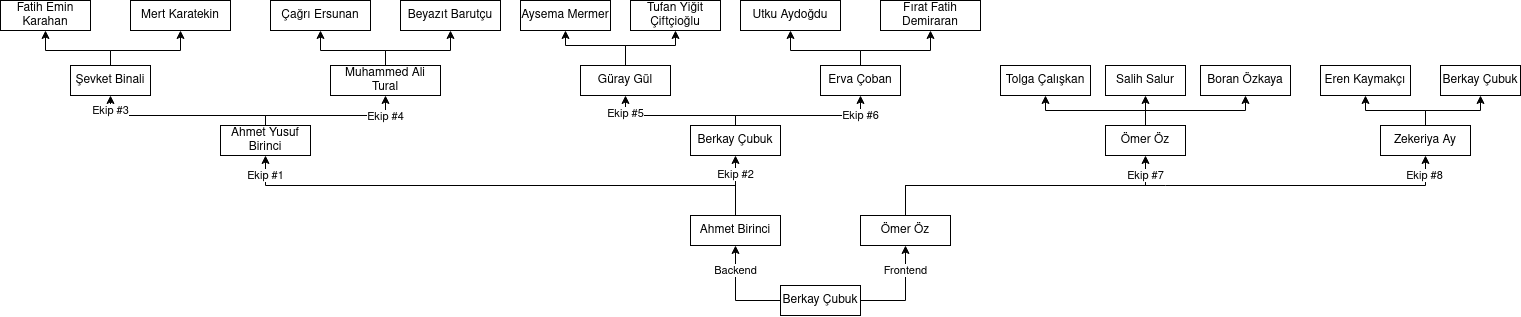

The diagram above was exported from draw.io. Its source (the exported page's mxGraphModel, read from the mxfile embedded in the PNG):
<mxGraphModel dx="2885" dy="661" grid="1" gridSize="10" guides="1" tooltips="1" connect="1" arrows="1" fold="1" page="1" pageScale="1" pageWidth="850" pageHeight="1100" math="0" shadow="0">
  <root>
    <mxCell id="0" />
    <mxCell id="1" parent="0" />
    <mxCell id="_-DtXGlgABxXhI7cpZ8Z-1" value="Salih Salur" style="rounded=0;whiteSpace=wrap;html=1;" vertex="1" parent="1">
      <mxGeometry x="-80" y="405" width="80" height="30" as="geometry" />
    </mxCell>
    <mxCell id="_-DtXGlgABxXhI7cpZ8Z-2" value="Eren Kaymakçı" style="rounded=0;whiteSpace=wrap;html=1;" vertex="1" parent="1">
      <mxGeometry x="135" y="405" width="90" height="30" as="geometry" />
    </mxCell>
    <mxCell id="_-DtXGlgABxXhI7cpZ8Z-3" value="Fatih Emin Karahan" style="rounded=0;whiteSpace=wrap;html=1;" vertex="1" parent="1">
      <mxGeometry x="-1185" y="340" width="90" height="30" as="geometry" />
    </mxCell>
    <mxCell id="_-DtXGlgABxXhI7cpZ8Z-4" value="Aysema Mermer" style="rounded=0;whiteSpace=wrap;html=1;" vertex="1" parent="1">
      <mxGeometry x="-665" y="340" width="90" height="30" as="geometry" />
    </mxCell>
    <mxCell id="_-DtXGlgABxXhI7cpZ8Z-74" style="edgeStyle=orthogonalEdgeStyle;rounded=0;orthogonalLoop=1;jettySize=auto;html=1;entryX=0.5;entryY=1;entryDx=0;entryDy=0;" edge="1" parent="1" source="_-DtXGlgABxXhI7cpZ8Z-5" target="_-DtXGlgABxXhI7cpZ8Z-3">
      <mxGeometry relative="1" as="geometry">
        <Array as="points">
          <mxPoint x="-1075" y="390" />
          <mxPoint x="-1140" y="390" />
        </Array>
      </mxGeometry>
    </mxCell>
    <mxCell id="_-DtXGlgABxXhI7cpZ8Z-75" style="edgeStyle=orthogonalEdgeStyle;rounded=0;orthogonalLoop=1;jettySize=auto;html=1;entryX=0.5;entryY=1;entryDx=0;entryDy=0;" edge="1" parent="1" source="_-DtXGlgABxXhI7cpZ8Z-5" target="_-DtXGlgABxXhI7cpZ8Z-29">
      <mxGeometry relative="1" as="geometry">
        <Array as="points">
          <mxPoint x="-1075" y="390" />
          <mxPoint x="-1005" y="390" />
        </Array>
      </mxGeometry>
    </mxCell>
    <mxCell id="_-DtXGlgABxXhI7cpZ8Z-5" value="Şevket Binali" style="rounded=0;whiteSpace=wrap;html=1;" vertex="1" parent="1">
      <mxGeometry x="-1115" y="405" width="80" height="30" as="geometry" />
    </mxCell>
    <mxCell id="_-DtXGlgABxXhI7cpZ8Z-16" style="edgeStyle=orthogonalEdgeStyle;rounded=0;orthogonalLoop=1;jettySize=auto;html=1;entryX=0.5;entryY=1;entryDx=0;entryDy=0;" edge="1" parent="1" source="_-DtXGlgABxXhI7cpZ8Z-6" target="_-DtXGlgABxXhI7cpZ8Z-14">
      <mxGeometry relative="1" as="geometry">
        <Array as="points">
          <mxPoint x="-450" y="535" />
          <mxPoint x="-450" y="535" />
        </Array>
      </mxGeometry>
    </mxCell>
    <mxCell id="_-DtXGlgABxXhI7cpZ8Z-95" value="Ekip #2" style="edgeLabel;html=1;align=center;verticalAlign=middle;resizable=0;points=[];" vertex="1" connectable="0" parent="_-DtXGlgABxXhI7cpZ8Z-16">
      <mxGeometry x="0.3778" relative="1" as="geometry">
        <mxPoint as="offset" />
      </mxGeometry>
    </mxCell>
    <mxCell id="_-DtXGlgABxXhI7cpZ8Z-18" style="edgeStyle=orthogonalEdgeStyle;rounded=0;orthogonalLoop=1;jettySize=auto;html=1;entryX=0.5;entryY=1;entryDx=0;entryDy=0;" edge="1" parent="1" source="_-DtXGlgABxXhI7cpZ8Z-6" target="_-DtXGlgABxXhI7cpZ8Z-13">
      <mxGeometry relative="1" as="geometry">
        <Array as="points">
          <mxPoint x="-450" y="525" />
          <mxPoint x="-920" y="525" />
        </Array>
      </mxGeometry>
    </mxCell>
    <mxCell id="_-DtXGlgABxXhI7cpZ8Z-94" value="Ekip #1" style="edgeLabel;html=1;align=center;verticalAlign=middle;resizable=0;points=[];" vertex="1" connectable="0" parent="_-DtXGlgABxXhI7cpZ8Z-18">
      <mxGeometry x="0.9258" relative="1" as="geometry">
        <mxPoint as="offset" />
      </mxGeometry>
    </mxCell>
    <mxCell id="_-DtXGlgABxXhI7cpZ8Z-6" value="Ahmet Birinci" style="rounded=0;whiteSpace=wrap;html=1;" vertex="1" parent="1">
      <mxGeometry x="-495" y="555" width="90" height="30" as="geometry" />
    </mxCell>
    <mxCell id="_-DtXGlgABxXhI7cpZ8Z-40" style="edgeStyle=orthogonalEdgeStyle;rounded=0;orthogonalLoop=1;jettySize=auto;html=1;entryX=0.5;entryY=1;entryDx=0;entryDy=0;" edge="1" parent="1" source="_-DtXGlgABxXhI7cpZ8Z-8" target="_-DtXGlgABxXhI7cpZ8Z-19">
      <mxGeometry relative="1" as="geometry">
        <Array as="points">
          <mxPoint x="-280" y="525" />
          <mxPoint x="-40" y="525" />
        </Array>
      </mxGeometry>
    </mxCell>
    <mxCell id="_-DtXGlgABxXhI7cpZ8Z-96" value="Ekip #7" style="edgeLabel;html=1;align=center;verticalAlign=middle;resizable=0;points=[];" vertex="1" connectable="0" parent="_-DtXGlgABxXhI7cpZ8Z-40">
      <mxGeometry x="0.8693" relative="1" as="geometry">
        <mxPoint as="offset" />
      </mxGeometry>
    </mxCell>
    <mxCell id="_-DtXGlgABxXhI7cpZ8Z-69" style="edgeStyle=orthogonalEdgeStyle;rounded=0;orthogonalLoop=1;jettySize=auto;html=1;entryX=0.5;entryY=1;entryDx=0;entryDy=0;" edge="1" parent="1" source="_-DtXGlgABxXhI7cpZ8Z-8" target="_-DtXGlgABxXhI7cpZ8Z-20">
      <mxGeometry relative="1" as="geometry">
        <Array as="points">
          <mxPoint x="-280" y="525" />
          <mxPoint x="240" y="525" />
        </Array>
      </mxGeometry>
    </mxCell>
    <mxCell id="_-DtXGlgABxXhI7cpZ8Z-97" value="Ekip #8" style="edgeLabel;html=1;align=center;verticalAlign=middle;resizable=0;points=[];" vertex="1" connectable="0" parent="_-DtXGlgABxXhI7cpZ8Z-69">
      <mxGeometry x="0.9338" y="1" relative="1" as="geometry">
        <mxPoint as="offset" />
      </mxGeometry>
    </mxCell>
    <mxCell id="_-DtXGlgABxXhI7cpZ8Z-8" value="Ömer Öz" style="rounded=0;whiteSpace=wrap;html=1;" vertex="1" parent="1">
      <mxGeometry x="-325" y="555" width="90" height="30" as="geometry" />
    </mxCell>
    <mxCell id="_-DtXGlgABxXhI7cpZ8Z-65" style="edgeStyle=orthogonalEdgeStyle;rounded=0;orthogonalLoop=1;jettySize=auto;html=1;entryX=0.5;entryY=1;entryDx=0;entryDy=0;" edge="1" parent="1" source="_-DtXGlgABxXhI7cpZ8Z-9" target="_-DtXGlgABxXhI7cpZ8Z-6">
      <mxGeometry relative="1" as="geometry">
        <Array as="points">
          <mxPoint x="-450" y="640" />
        </Array>
      </mxGeometry>
    </mxCell>
    <mxCell id="_-DtXGlgABxXhI7cpZ8Z-68" value="Backend" style="edgeLabel;html=1;align=center;verticalAlign=middle;resizable=0;points=[];" vertex="1" connectable="0" parent="_-DtXGlgABxXhI7cpZ8Z-65">
      <mxGeometry x="-0.036" y="1" relative="1" as="geometry">
        <mxPoint x="1" y="-27" as="offset" />
      </mxGeometry>
    </mxCell>
    <mxCell id="_-DtXGlgABxXhI7cpZ8Z-66" style="edgeStyle=orthogonalEdgeStyle;rounded=0;orthogonalLoop=1;jettySize=auto;html=1;entryX=0.5;entryY=1;entryDx=0;entryDy=0;" edge="1" parent="1" source="_-DtXGlgABxXhI7cpZ8Z-9" target="_-DtXGlgABxXhI7cpZ8Z-8">
      <mxGeometry relative="1" as="geometry">
        <Array as="points">
          <mxPoint x="-280" y="640" />
        </Array>
      </mxGeometry>
    </mxCell>
    <mxCell id="_-DtXGlgABxXhI7cpZ8Z-67" value="Frontend" style="edgeLabel;html=1;align=center;verticalAlign=middle;resizable=0;points=[];" vertex="1" connectable="0" parent="_-DtXGlgABxXhI7cpZ8Z-66">
      <mxGeometry x="0.004" y="2" relative="1" as="geometry">
        <mxPoint x="2" y="-25" as="offset" />
      </mxGeometry>
    </mxCell>
    <mxCell id="_-DtXGlgABxXhI7cpZ8Z-9" value="Berkay Çubuk" style="rounded=0;whiteSpace=wrap;html=1;" vertex="1" parent="1">
      <mxGeometry x="-405" y="625" width="80" height="30" as="geometry" />
    </mxCell>
    <mxCell id="_-DtXGlgABxXhI7cpZ8Z-53" style="edgeStyle=orthogonalEdgeStyle;rounded=0;orthogonalLoop=1;jettySize=auto;html=1;entryX=0.5;entryY=1;entryDx=0;entryDy=0;" edge="1" parent="1" source="_-DtXGlgABxXhI7cpZ8Z-13" target="_-DtXGlgABxXhI7cpZ8Z-27">
      <mxGeometry relative="1" as="geometry">
        <mxPoint x="-750" y="445" as="targetPoint" />
        <Array as="points">
          <mxPoint x="-920" y="455" />
          <mxPoint x="-800" y="455" />
        </Array>
      </mxGeometry>
    </mxCell>
    <mxCell id="_-DtXGlgABxXhI7cpZ8Z-100" value="Ekip #4" style="edgeLabel;html=1;align=center;verticalAlign=middle;resizable=0;points=[];" vertex="1" connectable="0" parent="_-DtXGlgABxXhI7cpZ8Z-53">
      <mxGeometry x="0.6773" y="-1" relative="1" as="geometry">
        <mxPoint x="4" as="offset" />
      </mxGeometry>
    </mxCell>
    <mxCell id="_-DtXGlgABxXhI7cpZ8Z-56" style="edgeStyle=orthogonalEdgeStyle;rounded=0;orthogonalLoop=1;jettySize=auto;html=1;entryX=0.5;entryY=1;entryDx=0;entryDy=0;" edge="1" parent="1" source="_-DtXGlgABxXhI7cpZ8Z-13" target="_-DtXGlgABxXhI7cpZ8Z-5">
      <mxGeometry relative="1" as="geometry">
        <Array as="points">
          <mxPoint x="-920" y="455" />
          <mxPoint x="-1075" y="455" />
        </Array>
      </mxGeometry>
    </mxCell>
    <mxCell id="_-DtXGlgABxXhI7cpZ8Z-99" value="Ekip #3" style="edgeLabel;html=1;align=center;verticalAlign=middle;resizable=0;points=[];" vertex="1" connectable="0" parent="_-DtXGlgABxXhI7cpZ8Z-56">
      <mxGeometry x="0.84" y="-1" relative="1" as="geometry">
        <mxPoint x="-1" as="offset" />
      </mxGeometry>
    </mxCell>
    <mxCell id="_-DtXGlgABxXhI7cpZ8Z-13" value="Ahmet Yusuf Birinci" style="rounded=0;whiteSpace=wrap;html=1;" vertex="1" parent="1">
      <mxGeometry x="-965" y="465" width="90" height="30" as="geometry" />
    </mxCell>
    <mxCell id="_-DtXGlgABxXhI7cpZ8Z-59" style="edgeStyle=orthogonalEdgeStyle;rounded=0;orthogonalLoop=1;jettySize=auto;html=1;entryX=0.5;entryY=1;entryDx=0;entryDy=0;" edge="1" parent="1" source="_-DtXGlgABxXhI7cpZ8Z-14" target="_-DtXGlgABxXhI7cpZ8Z-47">
      <mxGeometry relative="1" as="geometry">
        <Array as="points">
          <mxPoint x="-450" y="455" />
          <mxPoint x="-560" y="455" />
        </Array>
      </mxGeometry>
    </mxCell>
    <mxCell id="_-DtXGlgABxXhI7cpZ8Z-101" value="Ekip #5" style="edgeLabel;html=1;align=center;verticalAlign=middle;resizable=0;points=[];" vertex="1" connectable="0" parent="_-DtXGlgABxXhI7cpZ8Z-59">
      <mxGeometry x="0.7543" relative="1" as="geometry">
        <mxPoint as="offset" />
      </mxGeometry>
    </mxCell>
    <mxCell id="_-DtXGlgABxXhI7cpZ8Z-63" style="edgeStyle=orthogonalEdgeStyle;rounded=0;orthogonalLoop=1;jettySize=auto;html=1;entryX=0.5;entryY=1;entryDx=0;entryDy=0;" edge="1" parent="1" source="_-DtXGlgABxXhI7cpZ8Z-14" target="_-DtXGlgABxXhI7cpZ8Z-15">
      <mxGeometry relative="1" as="geometry">
        <Array as="points">
          <mxPoint x="-450" y="455" />
          <mxPoint x="-325" y="455" />
        </Array>
      </mxGeometry>
    </mxCell>
    <mxCell id="_-DtXGlgABxXhI7cpZ8Z-102" value="Ekip #6" style="edgeLabel;html=1;align=center;verticalAlign=middle;resizable=0;points=[];" vertex="1" connectable="0" parent="_-DtXGlgABxXhI7cpZ8Z-63">
      <mxGeometry x="0.7316" relative="1" as="geometry">
        <mxPoint as="offset" />
      </mxGeometry>
    </mxCell>
    <mxCell id="_-DtXGlgABxXhI7cpZ8Z-14" value="Berkay Çubuk" style="rounded=0;whiteSpace=wrap;html=1;" vertex="1" parent="1">
      <mxGeometry x="-495" y="465" width="90" height="30" as="geometry" />
    </mxCell>
    <mxCell id="_-DtXGlgABxXhI7cpZ8Z-76" style="edgeStyle=orthogonalEdgeStyle;rounded=0;orthogonalLoop=1;jettySize=auto;html=1;entryX=0.5;entryY=1;entryDx=0;entryDy=0;" edge="1" parent="1" source="_-DtXGlgABxXhI7cpZ8Z-15" target="_-DtXGlgABxXhI7cpZ8Z-49">
      <mxGeometry relative="1" as="geometry">
        <Array as="points">
          <mxPoint x="-325" y="390" />
          <mxPoint x="-395" y="390" />
        </Array>
      </mxGeometry>
    </mxCell>
    <mxCell id="_-DtXGlgABxXhI7cpZ8Z-77" style="edgeStyle=orthogonalEdgeStyle;rounded=0;orthogonalLoop=1;jettySize=auto;html=1;entryX=0.5;entryY=1;entryDx=0;entryDy=0;" edge="1" parent="1" source="_-DtXGlgABxXhI7cpZ8Z-15" target="_-DtXGlgABxXhI7cpZ8Z-51">
      <mxGeometry relative="1" as="geometry">
        <Array as="points">
          <mxPoint x="-325" y="390" />
          <mxPoint x="-255" y="390" />
        </Array>
      </mxGeometry>
    </mxCell>
    <mxCell id="_-DtXGlgABxXhI7cpZ8Z-15" value="Erva Çoban" style="rounded=0;whiteSpace=wrap;html=1;" vertex="1" parent="1">
      <mxGeometry x="-365" y="405" width="80" height="30" as="geometry" />
    </mxCell>
    <mxCell id="_-DtXGlgABxXhI7cpZ8Z-39" style="edgeStyle=orthogonalEdgeStyle;rounded=0;orthogonalLoop=1;jettySize=auto;html=1;entryX=0.5;entryY=1;entryDx=0;entryDy=0;" edge="1" parent="1" source="_-DtXGlgABxXhI7cpZ8Z-19" target="_-DtXGlgABxXhI7cpZ8Z-1">
      <mxGeometry relative="1" as="geometry" />
    </mxCell>
    <mxCell id="_-DtXGlgABxXhI7cpZ8Z-78" style="edgeStyle=orthogonalEdgeStyle;rounded=0;orthogonalLoop=1;jettySize=auto;html=1;entryX=0.5;entryY=1;entryDx=0;entryDy=0;" edge="1" parent="1" source="_-DtXGlgABxXhI7cpZ8Z-19" target="_-DtXGlgABxXhI7cpZ8Z-25">
      <mxGeometry relative="1" as="geometry">
        <Array as="points">
          <mxPoint x="-40" y="450" />
          <mxPoint x="60" y="450" />
        </Array>
      </mxGeometry>
    </mxCell>
    <mxCell id="_-DtXGlgABxXhI7cpZ8Z-79" style="edgeStyle=orthogonalEdgeStyle;rounded=0;orthogonalLoop=1;jettySize=auto;html=1;entryX=0.5;entryY=1;entryDx=0;entryDy=0;" edge="1" parent="1" source="_-DtXGlgABxXhI7cpZ8Z-19" target="_-DtXGlgABxXhI7cpZ8Z-21">
      <mxGeometry relative="1" as="geometry">
        <Array as="points">
          <mxPoint x="-40" y="450" />
          <mxPoint x="-140" y="450" />
        </Array>
      </mxGeometry>
    </mxCell>
    <mxCell id="_-DtXGlgABxXhI7cpZ8Z-19" value="Ömer Öz" style="rounded=0;whiteSpace=wrap;html=1;" vertex="1" parent="1">
      <mxGeometry x="-80" y="465" width="80" height="30" as="geometry" />
    </mxCell>
    <mxCell id="_-DtXGlgABxXhI7cpZ8Z-70" style="edgeStyle=orthogonalEdgeStyle;rounded=0;orthogonalLoop=1;jettySize=auto;html=1;entryX=0.5;entryY=1;entryDx=0;entryDy=0;" edge="1" parent="1" source="_-DtXGlgABxXhI7cpZ8Z-20" target="_-DtXGlgABxXhI7cpZ8Z-2">
      <mxGeometry relative="1" as="geometry">
        <Array as="points">
          <mxPoint x="240" y="450" />
          <mxPoint x="180" y="450" />
        </Array>
      </mxGeometry>
    </mxCell>
    <mxCell id="_-DtXGlgABxXhI7cpZ8Z-72" style="edgeStyle=orthogonalEdgeStyle;rounded=0;orthogonalLoop=1;jettySize=auto;html=1;entryX=0.5;entryY=1;entryDx=0;entryDy=0;" edge="1" parent="1" source="_-DtXGlgABxXhI7cpZ8Z-20" target="_-DtXGlgABxXhI7cpZ8Z-35">
      <mxGeometry relative="1" as="geometry">
        <Array as="points">
          <mxPoint x="240" y="450" />
          <mxPoint x="295" y="450" />
        </Array>
      </mxGeometry>
    </mxCell>
    <mxCell id="_-DtXGlgABxXhI7cpZ8Z-20" value="Zekeriya Ay" style="rounded=0;whiteSpace=wrap;html=1;" vertex="1" parent="1">
      <mxGeometry x="195" y="465" width="90" height="30" as="geometry" />
    </mxCell>
    <mxCell id="_-DtXGlgABxXhI7cpZ8Z-21" value="Tolga Çalışkan" style="rounded=0;whiteSpace=wrap;html=1;" vertex="1" parent="1">
      <mxGeometry x="-185" y="405" width="90" height="30" as="geometry" />
    </mxCell>
    <mxCell id="_-DtXGlgABxXhI7cpZ8Z-25" value="Boran Özkaya" style="rounded=0;whiteSpace=wrap;html=1;" vertex="1" parent="1">
      <mxGeometry x="15" y="405" width="90" height="30" as="geometry" />
    </mxCell>
    <mxCell id="_-DtXGlgABxXhI7cpZ8Z-81" style="edgeStyle=orthogonalEdgeStyle;rounded=0;orthogonalLoop=1;jettySize=auto;html=1;entryX=0.5;entryY=1;entryDx=0;entryDy=0;" edge="1" parent="1" source="_-DtXGlgABxXhI7cpZ8Z-27" target="_-DtXGlgABxXhI7cpZ8Z-50">
      <mxGeometry relative="1" as="geometry">
        <Array as="points">
          <mxPoint x="-800" y="390" />
          <mxPoint x="-865" y="390" />
        </Array>
      </mxGeometry>
    </mxCell>
    <mxCell id="_-DtXGlgABxXhI7cpZ8Z-82" style="edgeStyle=orthogonalEdgeStyle;rounded=0;orthogonalLoop=1;jettySize=auto;html=1;entryX=0.5;entryY=1;entryDx=0;entryDy=0;" edge="1" parent="1" source="_-DtXGlgABxXhI7cpZ8Z-27" target="_-DtXGlgABxXhI7cpZ8Z-30">
      <mxGeometry relative="1" as="geometry">
        <Array as="points">
          <mxPoint x="-800" y="390" />
          <mxPoint x="-735" y="390" />
        </Array>
      </mxGeometry>
    </mxCell>
    <mxCell id="_-DtXGlgABxXhI7cpZ8Z-27" value="Muhammed Ali Tural" style="rounded=0;whiteSpace=wrap;html=1;" vertex="1" parent="1">
      <mxGeometry x="-855" y="405" width="110" height="30" as="geometry" />
    </mxCell>
    <mxCell id="_-DtXGlgABxXhI7cpZ8Z-29" value="Mert Karatekin" style="rounded=0;whiteSpace=wrap;html=1;" vertex="1" parent="1">
      <mxGeometry x="-1055" y="340" width="100" height="30" as="geometry" />
    </mxCell>
    <mxCell id="_-DtXGlgABxXhI7cpZ8Z-30" value="Beyazıt Barutçu" style="rounded=0;whiteSpace=wrap;html=1;" vertex="1" parent="1">
      <mxGeometry x="-785" y="340" width="100" height="30" as="geometry" />
    </mxCell>
    <mxCell id="_-DtXGlgABxXhI7cpZ8Z-35" value="Berkay Çubuk" style="rounded=0;whiteSpace=wrap;html=1;" vertex="1" parent="1">
      <mxGeometry x="255" y="405" width="80" height="30" as="geometry" />
    </mxCell>
    <mxCell id="_-DtXGlgABxXhI7cpZ8Z-84" style="edgeStyle=orthogonalEdgeStyle;rounded=0;orthogonalLoop=1;jettySize=auto;html=1;entryX=0.5;entryY=1;entryDx=0;entryDy=0;" edge="1" parent="1" source="_-DtXGlgABxXhI7cpZ8Z-47" target="_-DtXGlgABxXhI7cpZ8Z-48">
      <mxGeometry relative="1" as="geometry" />
    </mxCell>
    <mxCell id="_-DtXGlgABxXhI7cpZ8Z-85" style="edgeStyle=orthogonalEdgeStyle;rounded=0;orthogonalLoop=1;jettySize=auto;html=1;entryX=0.5;entryY=1;entryDx=0;entryDy=0;" edge="1" parent="1" source="_-DtXGlgABxXhI7cpZ8Z-47" target="_-DtXGlgABxXhI7cpZ8Z-4">
      <mxGeometry relative="1" as="geometry" />
    </mxCell>
    <mxCell id="_-DtXGlgABxXhI7cpZ8Z-47" value="Güray Gül" style="rounded=0;whiteSpace=wrap;html=1;" vertex="1" parent="1">
      <mxGeometry x="-605" y="405" width="90" height="30" as="geometry" />
    </mxCell>
    <mxCell id="_-DtXGlgABxXhI7cpZ8Z-48" value="Tufan Yiğit Çiftçioğlu" style="rounded=0;whiteSpace=wrap;html=1;" vertex="1" parent="1">
      <mxGeometry x="-555" y="340" width="90" height="30" as="geometry" />
    </mxCell>
    <mxCell id="_-DtXGlgABxXhI7cpZ8Z-49" value="Utku Aydoğdu" style="rounded=0;whiteSpace=wrap;html=1;" vertex="1" parent="1">
      <mxGeometry x="-445" y="340" width="100" height="30" as="geometry" />
    </mxCell>
    <mxCell id="_-DtXGlgABxXhI7cpZ8Z-50" value="Çağrı Ersunan" style="rounded=0;whiteSpace=wrap;html=1;" vertex="1" parent="1">
      <mxGeometry x="-915" y="340" width="100" height="30" as="geometry" />
    </mxCell>
    <mxCell id="_-DtXGlgABxXhI7cpZ8Z-51" value="Fırat Fatih Demiraran" style="rounded=0;whiteSpace=wrap;html=1;" vertex="1" parent="1">
      <mxGeometry x="-305" y="340" width="100" height="30" as="geometry" />
    </mxCell>
  </root>
</mxGraphModel>